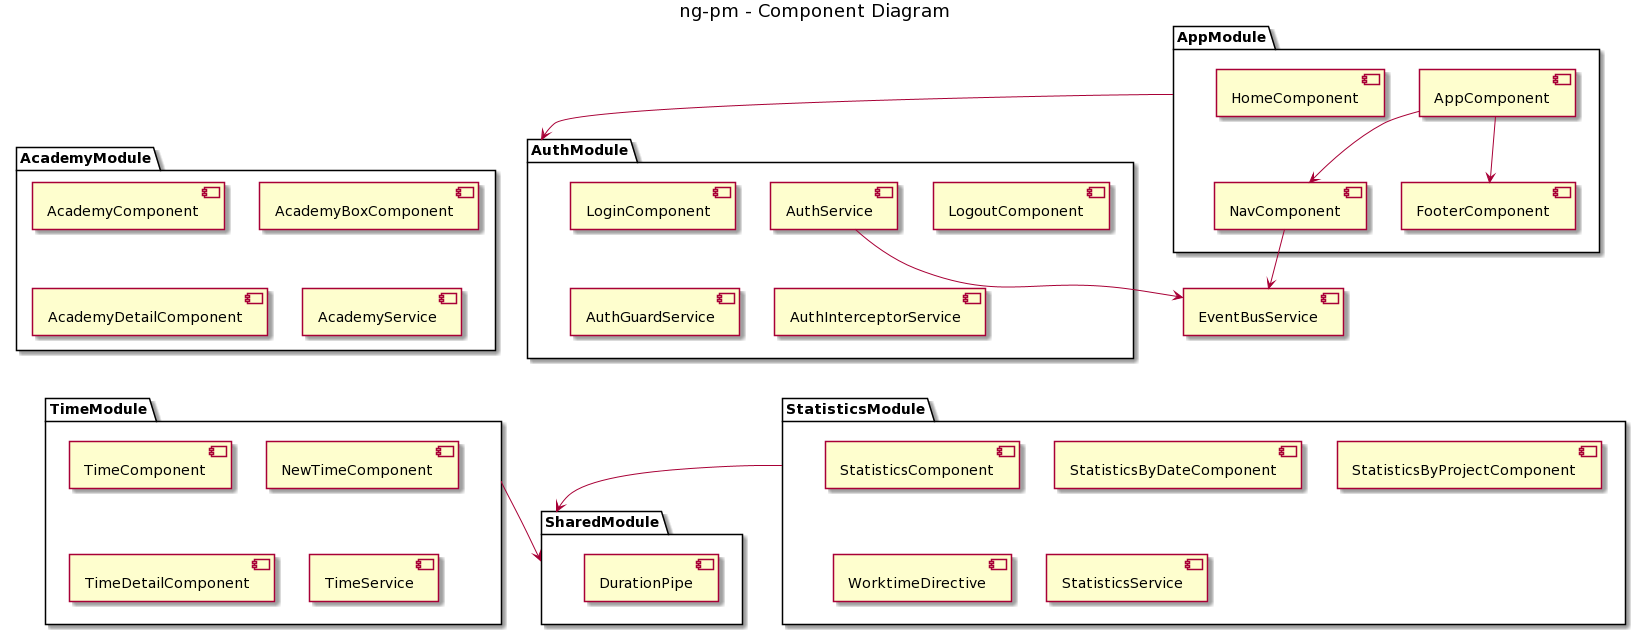

The diagram above was rendered by PlantUML. Its source (embedded in the PNG):
@startuml
title ng-pm - Component Diagram

component [EventBusService]

package "AppModule" {
    component [AppComponent]
    component [NavComponent]
    component [FooterComponent]
    component [HomeComponent]
}

package "AcademyModule" {
    component [AcademyComponent]
    component [AcademyBoxComponent]
    component [AcademyDetailComponent]
    component [AcademyService]
}

package "AuthModule" {
    component [LoginComponent]
    component [LogoutComponent]
    component [AuthService]
    component [AuthGuardService]
    component [AuthInterceptorService]
}

package "SharedModule" {
    component [DurationPipe]
}

package "TimeModule" {
    component [TimeComponent]
    component [NewTimeComponent]
    component [TimeDetailComponent]
    component [TimeService]
}

package "StatisticsModule" {
    component [StatisticsComponent]
    component [StatisticsByDateComponent]
    component [StatisticsByProjectComponent]
    component [WorktimeDirective]
    component [StatisticsService]
}

[AppComponent] --> [NavComponent]
[AppComponent] --> [FooterComponent]
[NavComponent] --> [EventBusService]
[AuthService] --> [EventBusService]


AppModule --> AuthModule
TimeModule --> SharedModule
StatisticsModule --> SharedModule
@enduml